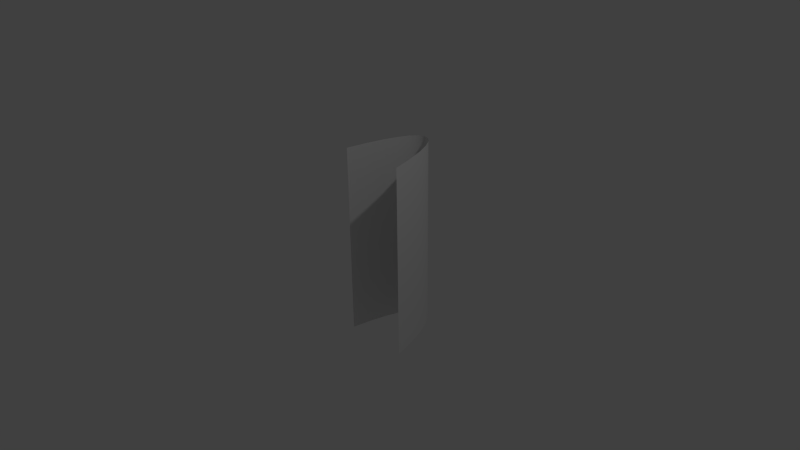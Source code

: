 # Source: sink_base.blend  (saved by Blender 2.71.0; exported with 4.5.12 LTS)
import bpy
from mathutils import Matrix  # noqa: F401  (used for matrix-valued properties, if any)

bpy.ops.wm.read_factory_settings(use_empty=True)
scene = bpy.context.scene
scene.name = 'Scene'

# ---- collections
col_collection_1 = bpy.data.collections.new('Collection 1'); scene.collection.children.link(col_collection_1)

# ---- world
world_world = bpy.data.worlds.new('World'); scene.world = world_world
world_world.color = (0.05088, 0.05088, 0.05088)
world_world.use_sun_shadow = False
world_world.sun_shadow_jitter_overblur = 0.0
world_world.cycles.sampling_method = 'MANUAL'
world_world.cycles.sample_map_resolution = 256

# ---- cameras
cam_camera = bpy.data.cameras.new('Camera')
cam_camera.clip_end = 100.0
cam_camera.lens = 35.0
cam_camera.sensor_width = 32.0
cam_camera.sensor_height = 18.0
cam_camera.ortho_scale = 7.314
cam_camera.dof.focus_distance = 0.0
cam_camera.dof.aperture_fstop = 128.0

# ---- lights
light_lamp = bpy.data.lights.new('Lamp', 'POINT')
light_lamp.transmission_factor = 0.0
light_lamp.cutoff_distance = 30.0
light_lamp.energy = 100.0
light_lamp.shadow_buffer_clip_start = 1.001
light_lamp.shadow_soft_size = 0.1
light_lamp.shadow_maximum_resolution = 0.006
light_lamp.use_absolute_resolution = True
light_lamp.cycles.use_multiple_importance_sampling = False

# ---- meshes
me_mesh = bpy.data.meshes.new('Mesh')
me_mesh.from_pydata([(-0.4688, 0.009749, -1.0), (-0.4688, 0.009749, 1.0), (-0.4179, 0.2943, -1.0), (-0.4179, 0.2943, 1.0), (-0.3602, 0.5325, -1.0), (-0.3602, 0.5325, 1.0), (-0.2963, 0.7225, -1.0), (-0.2963, 0.7225, 1.0), (-0.2269, 0.8629, -1.0), (-0.2269, 0.8629, 1.0), (-0.1527, 0.952, -1.0), (-0.1527, 0.952, 1.0), (-0.07427, 0.9882, -1.0), (-0.07427, 0.9882, 1.0), (0.00763, 0.9699, -1.0), (0.00763, 0.9699, 1.0), (0.09238, 0.8954, -1.0), (0.09238, 0.8954, 1.0), (0.1793, 0.7633, -1.0), (0.1793, 0.7633, 1.0), (0.2678, 0.5718, -1.0), (0.2678, 0.5718, 1.0), (0.3571, 0.3193, -1.0), (0.3571, 0.3193, 1.0), (0.4467, 0.004216, -1.0), (0.4467, 0.004216, 1.0)], [], [(1, 3, 2, 0), (3, 5, 4, 2), (5, 7, 6, 4), (7, 9, 8, 6), (9, 11, 10, 8), (11, 13, 12, 10), (13, 15, 14, 12), (15, 17, 16, 14), (17, 19, 18, 16), (19, 21, 20, 18), (21, 23, 22, 20), (23, 25, 24, 22)])
me_mesh.polygons.foreach_set('use_smooth', [True] * 12)
me_mesh.use_remesh_preserve_volume = False
me_mesh.use_remesh_preserve_attributes = False
me_mesh.use_mirror_vertex_groups = False
me_mesh.update()

# ---- objects
ob_beziercurve = bpy.data.objects.new('BezierCurve', me_mesh)
ob_lamp = bpy.data.objects.new('Lamp', light_lamp)
ob_camera = bpy.data.objects.new('Camera', cam_camera)

# ---- transforms, parenting, visibility, modifiers, constraints
ob_beziercurve.location = (0.0, 0.0, 0.0)
ob_beziercurve.scale = (1.0, 1.0, 1.33)
ob_beziercurve.lineart.crease_threshold = 0.0
ob_lamp.location = (4.076, 1.005, 5.904)
ob_lamp.rotation_euler = (0.6503, 0.05522, 1.866)
ob_lamp.lock_rotations_4d = False
ob_lamp.empty_display_type = 'ARROWS'
ob_lamp.color = (0.0, 0.0, 0.0, 0.0)
ob_lamp.lineart.crease_threshold = 0.0
ob_camera.location = (7.481, -6.508, 5.344)
ob_camera.rotation_euler = (1.109, 0.01082, 0.8149)
ob_camera.lock_rotations_4d = False
ob_camera.empty_display_type = 'ARROWS'
ob_camera.color = (0.0, 0.0, 0.0, 0.0)
ob_camera.display_type = 'WIRE'
ob_camera.lineart.crease_threshold = 0.0

# ---- collection membership
col_collection_1.objects.link(ob_beziercurve)
col_collection_1.objects.link(ob_lamp)
col_collection_1.objects.link(ob_camera)

# ---- scene / render settings (as saved in the file)
scene.camera = ob_camera
scene.frame_start = 1; scene.frame_end = 250; scene.frame_set(4)
scene.render.engine = 'BLENDER_EEVEE_NEXT'
scene.render.resolution_percentage = 50
scene.render.dither_intensity = 0.0
scene.cycles.use_denoising = False
scene.cycles.samples = 10
scene.cycles.sampling_pattern = 'TABULATED_SOBOL'
scene.cycles.light_sampling_threshold = 0.0
scene.cycles.use_adaptive_sampling = False
scene.cycles.use_light_tree = False
scene.cycles.blur_glossy = 0.0
scene.cycles.volume_bounces = 1
scene.cycles.pixel_filter_type = 'GAUSSIAN'
scene.cycles.sample_clamp_indirect = 0.0
scene.view_settings.view_transform = 'Standard'
bpy.context.view_layer.update()
